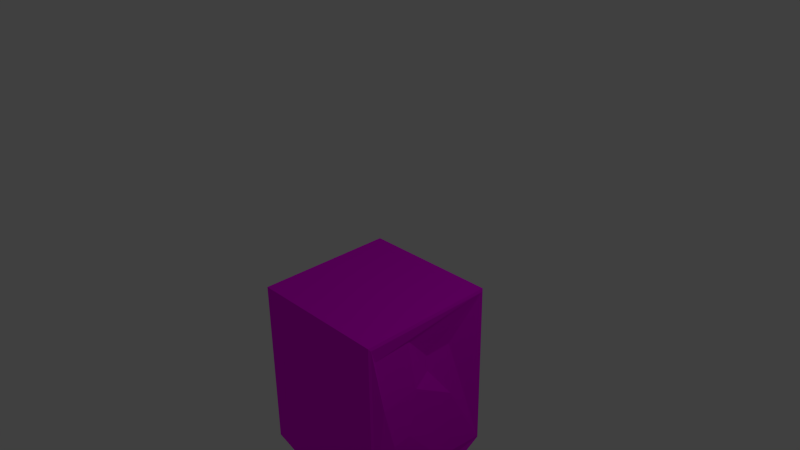 # Source: tilebottom_empty.blend  (saved by Blender 2.76.0; exported with 4.5.12 LTS)
import bpy
from mathutils import Matrix  # noqa: F401  (used for matrix-valued properties, if any)

bpy.ops.wm.read_factory_settings(use_empty=True)
scene = bpy.context.scene
scene.name = 'Scene'

# ---- collections
col_collection_1 = bpy.data.collections.new('Collection 1'); scene.collection.children.link(col_collection_1)

# ---- images (referenced by path relative to the original .blend; pixels are not part of the script)
import os
ASSET_DIR = os.environ.get("B2B_ASSET_DIR", "")  # directory of the original .blend (textures are referenced by path, not embedded)
HERE = os.path.dirname(os.path.abspath(__file__))  # packed textures are extracted next to this script under _unpacked/

def load_image(name, relpath, width, height, colorspace="sRGB"):
    """Load a texture the original file referenced (path relative to the .blend, or extracted next to this script)."""
    p = next((c for c in (os.path.join(HERE, relpath), os.path.join(ASSET_DIR, relpath)) if relpath and os.path.exists(c)), "")
    if p:
        img = bpy.data.images.load(p, check_existing=True)
        img.name = name
    else:  # same state as the original file: an image datablock whose file is absent (Cycles renders it pink)
        img = bpy.data.images.new(name, width, height)
        img.source = "FILE"
        img.filepath = "//" + (relpath or name)
    img.colorspace_settings.name = colorspace
    return img
img_tilebottom_texture_psd = load_image('tilebottom_Texture.psd', 'Materials/tilebottom_Texture.psd', 1024, 1024, 'sRGB')

# ---- materials (node trees are filled in below, after node groups)
mat_botom_texture = bpy.data.materials.new('Botom_Texture')
mat_botom_texture.alpha_threshold = 0.0
mat_botom_texture.roughness = 0.5

# ---- material node trees
mat_botom_texture.use_nodes = True; mat_botom_texture.node_tree.nodes.clear()
_N = mat_botom_texture.node_tree.nodes; _L = mat_botom_texture.node_tree.links
n0 = _N.new('ShaderNodeOutputMaterial'); n0.name = 'Material Output'; n0.location = (300, 300)
n1 = _N.new('ShaderNodeBsdfDiffuse'); n1.name = 'Diffuse BSDF'; n1.location = (10, 300)
n2 = _N.new('ShaderNodeTexImage'); n2.name = 'Image Texture'; n2.location = (-180, 300)
n2.width = 140
n2.image = img_tilebottom_texture_psd
_L.new(n1.outputs[0], n0.inputs[0])
_L.new(n2.outputs[0], n1.inputs[0])
n0.is_active_output = True

# ---- world
world_world = bpy.data.worlds.new('World'); scene.world = world_world
world_world.color = (0.05088, 0.05088, 0.05088)
world_world.use_sun_shadow = False
world_world.sun_shadow_jitter_overblur = 0.0
world_world.cycles.sampling_method = 'MANUAL'
world_world.cycles.sample_map_resolution = 256

# ---- cameras
cam_camera = bpy.data.cameras.new('Camera')
cam_camera.clip_end = 100.0
cam_camera.lens = 35.0
cam_camera.sensor_width = 32.0
cam_camera.sensor_height = 18.0
cam_camera.ortho_scale = 7.314
cam_camera.dof.focus_distance = 0.0

# ---- lights
light_lamp = bpy.data.lights.new('Lamp', 'POINT')
light_lamp.transmission_factor = 0.0
light_lamp.cutoff_distance = 30.0
light_lamp.energy = 100.0
light_lamp.shadow_buffer_clip_start = 1.001
light_lamp.shadow_soft_size = 0.1
light_lamp.shadow_maximum_resolution = 0.006
light_lamp.use_absolute_resolution = True
light_lamp.cycles.use_multiple_importance_sampling = False

# ---- meshes
me_cube = bpy.data.meshes.new('Cube')
me_cube.from_pydata([(1.0, -2.961, -1.0), (1.0, -2.961, 1.0), (-1.0, -2.961, 1.0), (-1.0, -2.961, -1.0), (1.0, -0.5, -1.0), (1.0, -0.5, 1.0), (-1.0, -0.5, 1.0), (-1.0, -0.5, -1.0), (0.7687, -3.482, -0.7687), (0.7687, -3.482, 0.7687), (-0.7687, -3.482, -0.7687), (-0.7687, -3.482, 0.7687), (1.006, -3.199, -0.529), (1.006, -3.199, 0.529), (0.9421, -3.358, -0.4066), (0.9421, -3.358, 0.4066), (1.015, -3.282, -0.1978), (1.015, -3.282, 0.1978), (0.9835, -3.338, -0.152), (0.9835, -3.338, 0.152), (0.2248, -3.273, -1.04), (-0.2248, -3.273, -1.04), (0.1728, -3.391, -0.988), (-0.1728, -3.391, -0.988), (0.06819, -3.322, -1.054), (-0.06819, -3.322, -1.054), (0.05242, -3.357, -1.038), (-0.05242, -3.357, -1.038), (-0.9947, -3.168, 0.4966), (-0.9947, -3.168, -0.4966), (-0.8799, -3.427, 0.3818), (-0.8799, -3.427, -0.3818), (-0.9843, -3.278, 0.1224), (-0.9843, -3.278, -0.1224), (-0.956, -3.341, 0.09407), (-0.956, -3.341, -0.09407), (0.4337, -3.16, 0.9798), (-0.4337, -3.16, 0.9798), (0.3333, -3.386, 0.8795), (-0.3333, -3.386, 0.8795), (0.1141, -3.258, 0.966), (-0.1141, -3.258, 0.966), (0.08772, -3.318, 0.9396), (-0.08772, -3.318, 0.9396), (0.4251, -3.603, -0.4251), (0.4251, -3.603, 0.4251), (-0.4251, -3.603, -0.4251), (-0.4251, -3.603, 0.4251), (0.1421, -3.677, -0.1421), (0.1421, -3.677, 0.1421), (-0.1421, -3.677, -0.1421), (-0.1421, -3.677, 0.1421), (1.015, -2.92, -0.9669), (1.015, -2.92, 0.9669), (1.015, -0.5408, -0.9669), (1.015, -0.5408, 0.9669), (1.077, -1.403, 0.2887), (1.1, -1.434, 0.857), (0.9767, -0.7104, 0.3312), (0.9994, -0.7419, 0.8994), (1.022, -1.856, -0.3969), (0.9073, -1.155, -0.4682), (0.9218, -1.382, -0.06224), (0.8882, -1.177, -0.08306), (1.09, -2.754, -0.1454), (1.09, -2.754, 0.7892), (1.127, -2.021, 0.4603), (1.138, -2.037, 0.7328), (-0.08806, -1.495, -0.9036), (-0.8728, -1.538, -0.9361), (-0.1385, -0.5311, -0.981), (-0.9233, -0.5748, -1.013), (0.01417, -2.872, -1.023), (-0.8923, -2.826, -0.983), (-0.4538, -2.195, -0.9325), (-0.8104, -2.177, -0.9167), (0.8996, -1.733, -0.9999), (0.9196, -0.586, -0.971), (0.3933, -1.052, -0.9563), (0.4012, -0.6012, -0.9449), (-1.037, -1.163, 0.8483), (-0.9803, -1.571, 0.4468), (-0.8297, -0.6899, 0.8483), (-1.108, -1.12, 0.5046), (-0.927, -1.617, -0.8169), (-0.924, -0.7894, -0.3967), (-1.035, -1.63, -0.0522), (-1.085, -1.491, 0.04662), (-0.9651, -2.608, 0.3409), (-0.967, -2.425, -0.112), (-0.9745, -2.183, 0.4729), (-0.9749, -2.148, 0.3859), (-0.1822, -1.252, 0.9937), (-0.6579, -1.252, 0.9937), (-0.1822, -0.6666, 0.9937), (-0.6579, -0.6666, 0.9937), (0.6681, -1.842, 0.9325), (0.7259, -0.8603, 1.118), (0.2623, -1.216, 1.05), (0.2397, -0.9829, 1.124), (0.1052, -2.771, 1.051), (-0.6083, -2.771, 1.051), (-0.3166, -2.161, 1.049), (-0.4863, -2.161, 1.049)], [], [(2, 3, 29, 28), (4, 7, 6, 5), (4, 5, 55, 54), (93, 2, 101, 103), (6, 7, 83, 82), (4, 0, 76, 77), (9, 11, 47, 45), (1, 2, 37, 36), (8, 10, 23, 22), (1, 9, 15, 13), (12, 13, 17, 16), (9, 8, 14, 15), (8, 0, 12, 14), (0, 1, 13, 12), (16, 17, 19, 18), (14, 12, 16, 18), (15, 14, 18, 19), (13, 15, 19, 17), (23, 21, 25, 27), (10, 3, 21, 23), (3, 0, 20, 21), (0, 8, 22, 20), (25, 24, 26, 27), (21, 20, 24, 25), (20, 22, 26, 24), (22, 23, 27, 26), (30, 28, 32, 34), (3, 10, 31, 29), (11, 2, 28, 30), (10, 11, 30, 31), (32, 33, 35, 34), (31, 30, 34, 35), (29, 31, 35, 33), (28, 29, 33, 32), (38, 36, 40, 42), (11, 9, 38, 39), (2, 11, 39, 37), (9, 1, 36, 38), (40, 41, 43, 42), (39, 38, 42, 43), (37, 39, 43, 41), (36, 37, 41, 40), (47, 46, 50, 51), (8, 9, 45, 44), (11, 10, 46, 47), (10, 8, 44, 46), (48, 49, 51, 50), (46, 44, 48, 50), (45, 47, 51, 49), (44, 45, 49, 48), (55, 53, 57, 59), (5, 1, 53, 55), (0, 4, 54, 52), (1, 0, 52, 53), (56, 58, 59, 57), (52, 56, 66, 64), (54, 55, 59, 58), (56, 52, 60, 62), (60, 61, 63, 62), (52, 54, 61, 60), (54, 58, 63, 61), (58, 56, 62, 63), (65, 64, 66, 67), (57, 53, 65, 67), (56, 57, 67, 66), (53, 52, 64, 65), (70, 68, 69, 71), (7, 4, 70, 71), (3, 7, 71, 69), (69, 68, 74, 75), (72, 73, 75, 74), (3, 69, 75, 73), (0, 3, 73, 72), (68, 0, 72, 74), (77, 76, 78, 79), (70, 4, 77, 79), (68, 70, 79, 78), (0, 68, 78, 76), (80, 82, 83, 81), (7, 3, 84, 85), (80, 81, 91, 90), (2, 6, 82, 80), (85, 84, 86, 87), (3, 81, 86, 84), (83, 7, 85, 87), (81, 83, 87, 86), (89, 88, 90, 91), (2, 80, 90, 88), (3, 2, 88, 89), (81, 3, 89, 91), (92, 94, 95, 93), (5, 6, 95, 94), (6, 2, 93, 95), (5, 94, 99, 97), (96, 97, 99, 98), (94, 92, 98, 99), (92, 1, 96, 98), (1, 5, 97, 96), (101, 100, 102, 103), (2, 1, 100, 101), (1, 92, 102, 100), (92, 93, 103, 102)])
_uv = me_cube.uv_layers.new(name='UVMap')
_uv.uv.foreach_set('vector', [0.6618, 0.6019, 0.3382, 0.6019, 0.4196, 0.5686, 0.5804, 0.5686, 0.9951, 0.5018, 0.9951, 0.8361, 0.6715, 0.8361, 0.6715, 0.5018, 0.9951, 0.5018, 0.6715, 0.5018, 0.6715, 0.5018, 0.9951, 0.5018, 0.6715, 0.09974, 0.6715, 0.09974, 0.6715, 0.09974, 0.6715, 0.09974, 0.6715, 0.8361, 0.9951, 0.8361, 0.9951, 0.8361, 0.6715, 0.8361, 0.3382, 0.4973, 0.3382, 0.09903, 0.3382, 0.09903, 0.3382, 0.4973, 0.2977, 0.5502, 0.2977, 0.8035, 0.243, 0.7507, 0.243, 0.6106, 0.9951, 0.09974, 0.6715, 0.09974, 0.7632, 0.06703, 0.9035, 0.06703, 0.04918, 0.552, 0.04918, 0.8053, 0.01311, 0.7048, 0.01311, 0.6478, 0.004854, 0.0904, 0.04228, 0.005015, 0.1009, 0.02447, 0.08107, 0.05055, 0.2523, 0.05055, 0.08107, 0.05055, 0.1347, 0.03669, 0.1987, 0.03669, 0.2977, 0.5502, 0.04918, 0.552, 0.1069, 0.5195, 0.2384, 0.5186, 0.291, 0.005015, 0.3285, 0.0904, 0.2523, 0.05055, 0.2325, 0.02447, 0.3285, 0.0904, 0.004854, 0.0904, 0.08107, 0.05055, 0.2523, 0.05055, 0.1987, 0.03669, 0.1347, 0.03669, 0.1421, 0.02759, 0.1913, 0.02759, 0.2325, 0.02447, 0.2523, 0.05055, 0.1987, 0.03669, 0.1913, 0.02759, 0.2384, 0.5186, 0.1069, 0.5195, 0.1479, 0.5118, 0.1971, 0.5115, 0.08107, 0.05055, 0.1009, 0.02447, 0.1421, 0.02759, 0.1347, 0.03669, 0.528, 0.02903, 0.5364, 0.05017, 0.511, 0.04289, 0.5085, 0.03648, 0.6244, 0.005015, 0.6618, 0.09903, 0.5364, 0.05017, 0.528, 0.02903, 0.6618, 0.09903, 0.3382, 0.09903, 0.4636, 0.05017, 0.5364, 0.05017, 0.3382, 0.09903, 0.3756, 0.005015, 0.472, 0.02903, 0.4636, 0.05017, 0.511, 0.04289, 0.489, 0.04289, 0.4915, 0.03648, 0.5085, 0.03648, 0.5364, 0.05017, 0.4636, 0.05017, 0.489, 0.04289, 0.511, 0.04289, 0.4636, 0.05017, 0.472, 0.02903, 0.4915, 0.03648, 0.489, 0.04289, 0.01311, 0.6478, 0.01311, 0.7048, 0.004854, 0.6841, 0.004854, 0.6668, 0.5618, 0.5216, 0.5804, 0.5686, 0.5198, 0.5506, 0.5152, 0.539, 0.3382, 0.6019, 0.3756, 0.5073, 0.4382, 0.5216, 0.4196, 0.5686, 0.6244, 0.5073, 0.6618, 0.6019, 0.5804, 0.5686, 0.5618, 0.5216, 0.04918, 0.8053, 0.2977, 0.8035, 0.2348, 0.8207, 0.1114, 0.8216, 0.5198, 0.5506, 0.4802, 0.5506, 0.4848, 0.539, 0.5152, 0.539, 0.4382, 0.5216, 0.5618, 0.5216, 0.5152, 0.539, 0.4848, 0.539, 0.4196, 0.5686, 0.4382, 0.5216, 0.4848, 0.539, 0.4802, 0.5506, 0.5804, 0.5686, 0.4196, 0.5686, 0.4802, 0.5506, 0.5198, 0.5506, 0.8873, 0.02595, 0.9035, 0.06703, 0.8518, 0.05068, 0.8475, 0.03987, 0.709, 0.005015, 0.9577, 0.005015, 0.8873, 0.02595, 0.7794, 0.02595, 0.6715, 0.09974, 0.709, 0.005015, 0.7794, 0.02595, 0.7632, 0.06703, 0.9577, 0.005015, 0.9951, 0.09974, 0.9035, 0.06703, 0.8873, 0.02595, 0.8518, 0.05068, 0.8149, 0.05068, 0.8191, 0.03987, 0.8475, 0.03987, 0.7794, 0.02595, 0.8873, 0.02595, 0.8475, 0.03987, 0.8191, 0.03987, 0.7632, 0.06703, 0.7794, 0.02595, 0.8191, 0.03987, 0.8149, 0.05068, 0.9035, 0.06703, 0.7632, 0.06703, 0.8149, 0.05068, 0.8518, 0.05068, 0.243, 0.7507, 0.1055, 0.7517, 0.1518, 0.7068, 0.1977, 0.7065, 0.04918, 0.552, 0.2977, 0.5502, 0.243, 0.6106, 0.1055, 0.6116, 0.2977, 0.8035, 0.04918, 0.8053, 0.1055, 0.7517, 0.243, 0.7507, 0.04918, 0.8053, 0.04918, 0.552, 0.1055, 0.6116, 0.1055, 0.7517, 0.1518, 0.66, 0.1977, 0.6597, 0.1977, 0.7065, 0.1518, 0.7068, 0.1055, 0.7517, 0.1055, 0.6116, 0.1518, 0.66, 0.1518, 0.7068, 0.243, 0.6106, 0.243, 0.7507, 0.1977, 0.7065, 0.1977, 0.6597, 0.1055, 0.6116, 0.243, 0.6106, 0.1977, 0.6597, 0.1518, 0.66, 0.9951, 0.4917, 0.9951, 0.09974, 0.9951, 0.09974, 0.9951, 0.4917, 0.9951, 0.4917, 0.9951, 0.09974, 0.9951, 0.09974, 0.9951, 0.4917, 0.3382, 0.09903, 0.3382, 0.4973, 0.3382, 0.4973, 0.3382, 0.09903, 0.004854, 0.0904, 0.3285, 0.0904, 0.3285, 0.0904, 0.004854, 0.0904, 0.3285, 0.0904, 0.3285, 0.5014, 0.004854, 0.5014, 0.004854, 0.0904, 0.3285, 0.0904, 0.3285, 0.0904, 0.3285, 0.0904, 0.3285, 0.0904, 0.9951, 0.5018, 0.6715, 0.5018, 0.6715, 0.5018, 0.9951, 0.5018, 0.3285, 0.0904, 0.3285, 0.0904, 0.3285, 0.0904, 0.3285, 0.0904, 0.3382, 0.09903, 0.3382, 0.4973, 0.3382, 0.4973, 0.3382, 0.09903, 0.3382, 0.09903, 0.3382, 0.4973, 0.3382, 0.4973, 0.3382, 0.09903, 0.9951, 0.5018, 0.9951, 0.5018, 0.9951, 0.5018, 0.9951, 0.5018, 0.3285, 0.5014, 0.3285, 0.0904, 0.3285, 0.0904, 0.3285, 0.5014, 0.004854, 0.0904, 0.3285, 0.0904, 0.3285, 0.0904, 0.004854, 0.0904, 0.9951, 0.09974, 0.9951, 0.09974, 0.9951, 0.09974, 0.9951, 0.09974, 0.3285, 0.0904, 0.004854, 0.0904, 0.004854, 0.0904, 0.3285, 0.0904, 0.004854, 0.0904, 0.3285, 0.0904, 0.3285, 0.0904, 0.004854, 0.0904, 0.3382, 0.4973, 0.3382, 0.09903, 0.6618, 0.09903, 0.6618, 0.4973, 0.9951, 0.8361, 0.9951, 0.5018, 0.9951, 0.5018, 0.9951, 0.8361, 0.3382, 0.6019, 0.3382, 0.995, 0.3382, 0.995, 0.3382, 0.6019, 0.6618, 0.09903, 0.3382, 0.09903, 0.3382, 0.09903, 0.6618, 0.09903, 0.3382, 0.09903, 0.6618, 0.09903, 0.6618, 0.09903, 0.3382, 0.09903, 0.3382, 0.6019, 0.3382, 0.6019, 0.3382, 0.6019, 0.3382, 0.6019, 0.3382, 0.09903, 0.6618, 0.09903, 0.6618, 0.09903, 0.3382, 0.09903, 0.3382, 0.09903, 0.3382, 0.09903, 0.3382, 0.09903, 0.3382, 0.09903, 0.3382, 0.4973, 0.3382, 0.09903, 0.3382, 0.09903, 0.3382, 0.4973, 0.9951, 0.5018, 0.9951, 0.5018, 0.9951, 0.5018, 0.9951, 0.5018, 0.3382, 0.09903, 0.3382, 0.4973, 0.3382, 0.4973, 0.3382, 0.09903, 0.3382, 0.09903, 0.3382, 0.09903, 0.3382, 0.09903, 0.3382, 0.09903, 0.6618, 0.6019, 0.6618, 0.995, 0.3382, 0.995, 0.3382, 0.6019, 0.3382, 0.995, 0.3382, 0.6019, 0.3382, 0.6019, 0.3382, 0.995, 0.6618, 0.6019, 0.3382, 0.6019, 0.3382, 0.6019, 0.6618, 0.6019, 0.6715, 0.09974, 0.6715, 0.4917, 0.6715, 0.4917, 0.6715, 0.09974, 0.3382, 0.995, 0.3382, 0.6019, 0.3382, 0.6019, 0.3382, 0.995, 0.3382, 0.6019, 0.3382, 0.6019, 0.3382, 0.6019, 0.3382, 0.6019, 0.9951, 0.8361, 0.9951, 0.8361, 0.9951, 0.8361, 0.9951, 0.8361, 0.3382, 0.6019, 0.3382, 0.995, 0.3382, 0.995, 0.3382, 0.6019, 0.3382, 0.6019, 0.6618, 0.6019, 0.6618, 0.6019, 0.3382, 0.6019, 0.6715, 0.09974, 0.6715, 0.09974, 0.6715, 0.09974, 0.6715, 0.09974, 0.3382, 0.6019, 0.6618, 0.6019, 0.6618, 0.6019, 0.3382, 0.6019, 0.3382, 0.6019, 0.3382, 0.6019, 0.3382, 0.6019, 0.3382, 0.6019, 0.9951, 0.09974, 0.9951, 0.4917, 0.6715, 0.4917, 0.6715, 0.09974, 0.6715, 0.5018, 0.6715, 0.8361, 0.6715, 0.8361, 0.6715, 0.5018, 0.6715, 0.4917, 0.6715, 0.09974, 0.6715, 0.09974, 0.6715, 0.4917, 0.6715, 0.5018, 0.6715, 0.5018, 0.6715, 0.5018, 0.6715, 0.5018, 0.9951, 0.09974, 0.9951, 0.4917, 0.9951, 0.4917, 0.9951, 0.09974, 0.9951, 0.4917, 0.9951, 0.09974, 0.9951, 0.09974, 0.9951, 0.4917, 0.9951, 0.09974, 0.9951, 0.09974, 0.9951, 0.09974, 0.9951, 0.09974, 0.9951, 0.09974, 0.9951, 0.4917, 0.9951, 0.4917, 0.9951, 0.09974, 0.6715, 0.09974, 0.9951, 0.09974, 0.9951, 0.09974, 0.6715, 0.09974, 0.6715, 0.09974, 0.9951, 0.09974, 0.9951, 0.09974, 0.6715, 0.09974, 0.9951, 0.09974, 0.9951, 0.09974, 0.9951, 0.09974, 0.9951, 0.09974, 0.9951, 0.09974, 0.6715, 0.09974, 0.6715, 0.09974, 0.9951, 0.09974])
me_cube.materials.append(mat_botom_texture)
me_cube.use_remesh_preserve_volume = False
me_cube.use_remesh_preserve_attributes = False
me_cube.use_mirror_vertex_groups = False
me_cube.update()

# ---- objects
ob_cube = bpy.data.objects.new('Cube', me_cube)
ob_lamp = bpy.data.objects.new('Lamp', light_lamp)
ob_camera = bpy.data.objects.new('Camera', cam_camera)

# ---- transforms, parenting, visibility, modifiers, constraints
ob_cube.location = (0.0, 0.0, 0.0)
ob_cube.rotation_euler = (1.571, 0.0, 0.0)
ob_cube.lock_rotations_4d = False
ob_cube.empty_display_type = 'ARROWS'
ob_cube.lineart.crease_threshold = 0.0
ob_lamp.location = (4.076, 1.005, 5.904)
ob_lamp.rotation_euler = (0.6503, 0.05522, 1.866)
ob_lamp.lock_rotations_4d = False
ob_lamp.empty_display_type = 'ARROWS'
ob_lamp.color = (0.0, 0.0, 0.0, 0.0)
ob_lamp.lineart.crease_threshold = 0.0
ob_camera.location = (7.481, -6.508, 5.344)
ob_camera.rotation_euler = (1.109, 0.01082, 0.8149)
ob_camera.lock_rotations_4d = False
ob_camera.empty_display_type = 'ARROWS'
ob_camera.color = (0.0, 0.0, 0.0, 0.0)
ob_camera.display_type = 'WIRE'
ob_camera.lineart.crease_threshold = 0.0

# ---- collection membership
col_collection_1.objects.link(ob_cube)
col_collection_1.objects.link(ob_lamp)
col_collection_1.objects.link(ob_camera)

# ---- scene / render settings (as saved in the file)
scene.camera = ob_camera
scene.frame_start = 1; scene.frame_end = 250; scene.frame_set(0)
scene.render.engine = 'CYCLES'
scene.render.resolution_percentage = 50
scene.render.dither_intensity = 0.0
scene.cycles.use_denoising = False
scene.cycles.samples = 10
scene.cycles.sampling_pattern = 'TABULATED_SOBOL'
scene.cycles.light_sampling_threshold = 0.0
scene.cycles.use_adaptive_sampling = False
scene.cycles.use_light_tree = False
scene.cycles.blur_glossy = 0.0
scene.cycles.pixel_filter_type = 'GAUSSIAN'
scene.cycles.sample_clamp_indirect = 0.0
scene.view_settings.view_transform = 'Standard'
bpy.context.view_layer.update()
